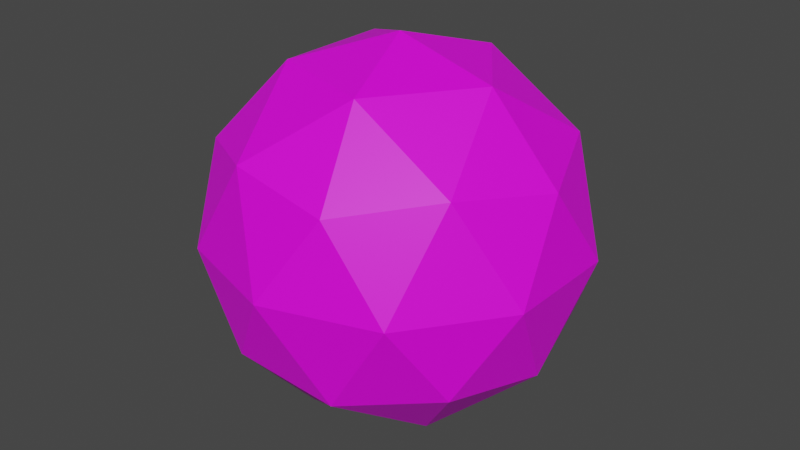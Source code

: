 # Source: GravityBullet.blend  (saved by Blender 3.5.10; exported with 4.5.12 LTS)
import bpy
from mathutils import Matrix  # noqa: F401  (used for matrix-valued properties, if any)

bpy.ops.wm.read_factory_settings(use_empty=True)
scene = bpy.context.scene
scene.name = 'Scene'

# ---- collections
col_collection = bpy.data.collections.new('Collection'); scene.collection.children.link(col_collection)

# ---- images (referenced by path relative to the original .blend; pixels are not part of the script)
import os
ASSET_DIR = os.environ.get("B2B_ASSET_DIR", "")  # directory of the original .blend (textures are referenced by path, not embedded)
HERE = os.path.dirname(os.path.abspath(__file__))  # packed textures are extracted next to this script under _unpacked/

def load_image(name, relpath, width, height, colorspace="sRGB"):
    """Load a texture the original file referenced (path relative to the .blend, or extracted next to this script)."""
    p = next((c for c in (os.path.join(HERE, relpath), os.path.join(ASSET_DIR, relpath)) if relpath and os.path.exists(c)), "")
    if p:
        img = bpy.data.images.load(p, check_existing=True)
        img.name = name
    else:  # same state as the original file: an image datablock whose file is absent (Cycles renders it pink)
        img = bpy.data.images.new(name, width, height)
        img.source = "FILE"
        img.filepath = "//" + (relpath or name)
    img.colorspace_settings.name = colorspace
    return img
img_dungeons_2_texture_01_a_png = load_image('Dungeons_2_Texture_01_A.png', 'Dungeons_2_Texture_01_A.png', 1024, 1024, 'sRGB')

# ---- materials (node trees are filled in below, after node groups)
mat_material_001 = bpy.data.materials.new('Material.001')
mat_material_001.use_transparent_shadow = False

# ---- material node trees
mat_material_001.use_nodes = True; mat_material_001.node_tree.nodes.clear()
_N = mat_material_001.node_tree.nodes; _L = mat_material_001.node_tree.links
n0 = _N.new('ShaderNodeBsdfPrincipled'); n0.name = 'Principled BSDF'; n0.location = (10, 300)
n0.distribution = 'GGX'
n0.subsurface_method = 'RANDOM_WALK_SKIN'
n0.inputs[3].default_value = 1.45
n0.inputs[27].default_value = (0.0, 0.0, 0.0, 1.0)
n0.inputs[28].default_value = 1.0
n1 = _N.new('ShaderNodeOutputMaterial'); n1.name = 'Material Output'; n1.location = (300, 300)
n2 = _N.new('ShaderNodeTexImage'); n2.name = 'Image Texture'; n2.location = (-333, 137)
n2.image = img_dungeons_2_texture_01_a_png
_L.new(n0.outputs[0], n1.inputs[0])
_L.new(n2.outputs[0], n0.inputs[0])
n1.is_active_output = True

# ---- world
world_world = bpy.data.worlds.new('World'); scene.world = world_world
world_world.use_nodes = True; world_world.node_tree.nodes.clear()
_N = world_world.node_tree.nodes; _L = world_world.node_tree.links
n0 = _N.new('ShaderNodeOutputWorld'); n0.name = 'World Output'; n0.location = (300, 300)
n1 = _N.new('ShaderNodeBackground'); n1.name = 'Background'; n1.location = (10, 300)
n1.inputs[0].default_value = (0.05088, 0.05088, 0.05088, 1.0)
_L.new(n1.outputs[0], n0.inputs[0])
n0.is_active_output = True
world_world.color = (0.05088, 0.05088, 0.05088)
world_world.use_sun_shadow = False
world_world.sun_shadow_jitter_overblur = 0.0

# ---- meshes
me_icosphere = bpy.data.meshes.new('Icosphere')
me_icosphere.from_pydata([(0.0, 0.0, -1.0), (0.7236, -0.5257, -0.4472), (-0.2764, -0.8506, -0.4472), (-0.8944, 0.0, -0.4472), (-0.2764, 0.8506, -0.4472), (0.7236, 0.5257, -0.4472), (0.2764, -0.8506, 0.4472), (-0.7236, -0.5257, 0.4472), (-0.7236, 0.5257, 0.4472), (0.2764, 0.8506, 0.4472), (0.8944, 0.0, 0.4472), (0.0, 0.0, 1.0), (-0.1625, -0.5, -0.8507), (0.4253, -0.309, -0.8507), (0.2629, -0.809, -0.5257), (0.8506, 0.0, -0.5257), (0.4253, 0.309, -0.8507), (-0.5257, 0.0, -0.8507), (-0.6882, -0.5, -0.5257), (-0.1625, 0.5, -0.8507), (-0.6882, 0.5, -0.5257), (0.2629, 0.809, -0.5257), (0.9511, -0.309, 0.0), (0.9511, 0.309, 0.0), (0.0, -1.0, 0.0), (0.5878, -0.809, 0.0), (-0.9511, -0.309, 0.0), (-0.5878, -0.809, 0.0), (-0.5878, 0.809, 0.0), (-0.9511, 0.309, 0.0), (0.5878, 0.809, 0.0), (0.0, 1.0, 0.0), (0.6882, -0.5, 0.5257), (-0.2629, -0.809, 0.5257), (-0.8506, 0.0, 0.5257), (-0.2629, 0.809, 0.5257), (0.6882, 0.5, 0.5257), (0.1625, -0.5, 0.8507), (0.5257, 0.0, 0.8507), (-0.4253, -0.309, 0.8507), (-0.4253, 0.309, 0.8507), (0.1625, 0.5, 0.8507)], [], [(0, 13, 12), (1, 13, 15), (0, 12, 17), (0, 17, 19), (0, 19, 16), (1, 15, 22), (2, 14, 24), (3, 18, 26), (4, 20, 28), (5, 21, 30), (1, 22, 25), (2, 24, 27), (3, 26, 29), (4, 28, 31), (5, 30, 23), (6, 32, 37), (7, 33, 39), (8, 34, 40), (9, 35, 41), (10, 36, 38), (38, 41, 11), (38, 36, 41), (36, 9, 41), (41, 40, 11), (41, 35, 40), (35, 8, 40), (40, 39, 11), (40, 34, 39), (34, 7, 39), (39, 37, 11), (39, 33, 37), (33, 6, 37), (37, 38, 11), (37, 32, 38), (32, 10, 38), (23, 36, 10), (23, 30, 36), (30, 9, 36), (31, 35, 9), (31, 28, 35), (28, 8, 35), (29, 34, 8), (29, 26, 34), (26, 7, 34), (27, 33, 7), (27, 24, 33), (24, 6, 33), (25, 32, 6), (25, 22, 32), (22, 10, 32), (30, 31, 9), (30, 21, 31), (21, 4, 31), (28, 29, 8), (28, 20, 29), (20, 3, 29), (26, 27, 7), (26, 18, 27), (18, 2, 27), (24, 25, 6), (24, 14, 25), (14, 1, 25), (22, 23, 10), (22, 15, 23), (15, 5, 23), (16, 21, 5), (16, 19, 21), (19, 4, 21), (19, 20, 4), (19, 17, 20), (17, 3, 20), (17, 18, 3), (17, 12, 18), (12, 2, 18), (15, 16, 5), (15, 13, 16), (13, 0, 16), (12, 14, 2), (12, 13, 14), (13, 1, 14)])
_uv = me_icosphere.uv_layers.new(name='UVMap')
_uv.uv.foreach_set('vector', [0.4042, 0.02628, 0.4045, 0.02667, 0.404, 0.02667, 0.4047, 0.02705, 0.4049, 0.02667, 0.4051, 0.02705, 0.4078, 0.02628, 0.408, 0.02667, 0.4076, 0.02667, 0.4069, 0.02628, 0.4071, 0.02667, 0.4067, 0.02667, 0.406, 0.02628, 0.4062, 0.02667, 0.4058, 0.02667, 0.4047, 0.02705, 0.4051, 0.02705, 0.4049, 0.02744, 0.4038, 0.02705, 0.4042, 0.02705, 0.404, 0.02744, 0.4074, 0.02705, 0.4078, 0.02705, 0.4076, 0.02744, 0.4065, 0.02705, 0.4069, 0.02705, 0.4067, 0.02744, 0.4056, 0.02705, 0.406, 0.02705, 0.4058, 0.02744, 0.4047, 0.02705, 0.4049, 0.02744, 0.4045, 0.02744, 0.4038, 0.02705, 0.404, 0.02744, 0.4036, 0.02744, 0.4074, 0.02705, 0.4076, 0.02744, 0.4071, 0.02744, 0.4065, 0.02705, 0.4067, 0.02744, 0.4062, 0.02744, 0.4056, 0.02705, 0.4058, 0.02744, 0.4054, 0.02744, 0.4042, 0.02782, 0.4047, 0.02782, 0.4045, 0.02821, 0.4034, 0.02782, 0.4038, 0.02782, 0.4036, 0.02821, 0.4069, 0.02782, 0.4074, 0.02782, 0.4071, 0.02821, 0.406, 0.02782, 0.4065, 0.02782, 0.4062, 0.02821, 0.4051, 0.02782, 0.4056, 0.02782, 0.4054, 0.02821, 0.4054, 0.02821, 0.4058, 0.02821, 0.4056, 0.02859, 0.4054, 0.02821, 0.4056, 0.02782, 0.4058, 0.02821, 0.4056, 0.02782, 0.406, 0.02782, 0.4058, 0.02821, 0.4062, 0.02821, 0.4067, 0.02821, 0.4065, 0.02859, 0.4062, 0.02821, 0.4065, 0.02782, 0.4067, 0.02821, 0.4065, 0.02782, 0.4069, 0.02782, 0.4067, 0.02821, 0.4071, 0.02821, 0.4076, 0.02821, 0.4074, 0.02859, 0.4071, 0.02821, 0.4074, 0.02782, 0.4076, 0.02821, 0.4074, 0.02782, 0.4078, 0.02782, 0.4076, 0.02821, 0.4036, 0.02821, 0.404, 0.02821, 0.4038, 0.02859, 0.4036, 0.02821, 0.4038, 0.02782, 0.404, 0.02821, 0.4038, 0.02782, 0.4042, 0.02782, 0.404, 0.02821, 0.4045, 0.02821, 0.4049, 0.02821, 0.4047, 0.02859, 0.4045, 0.02821, 0.4047, 0.02782, 0.4049, 0.02821, 0.4047, 0.02782, 0.4051, 0.02782, 0.4049, 0.02821, 0.4054, 0.02744, 0.4056, 0.02782, 0.4051, 0.02782, 0.4054, 0.02744, 0.4058, 0.02744, 0.4056, 0.02782, 0.4058, 0.02744, 0.406, 0.02782, 0.4056, 0.02782, 0.4062, 0.02744, 0.4065, 0.02782, 0.406, 0.02782, 0.4062, 0.02744, 0.4067, 0.02744, 0.4065, 0.02782, 0.4067, 0.02744, 0.4069, 0.02782, 0.4065, 0.02782, 0.4071, 0.02744, 0.4074, 0.02782, 0.4069, 0.02782, 0.4071, 0.02744, 0.4076, 0.02744, 0.4074, 0.02782, 0.4076, 0.02744, 0.4078, 0.02782, 0.4074, 0.02782, 0.4036, 0.02744, 0.4038, 0.02782, 0.4034, 0.02782, 0.4036, 0.02744, 0.404, 0.02744, 0.4038, 0.02782, 0.404, 0.02744, 0.4042, 0.02782, 0.4038, 0.02782, 0.4045, 0.02744, 0.4047, 0.02782, 0.4042, 0.02782, 0.4045, 0.02744, 0.4049, 0.02744, 0.4047, 0.02782, 0.4049, 0.02744, 0.4051, 0.02782, 0.4047, 0.02782, 0.4058, 0.02744, 0.4062, 0.02744, 0.406, 0.02782, 0.4058, 0.02744, 0.406, 0.02705, 0.4062, 0.02744, 0.406, 0.02705, 0.4065, 0.02705, 0.4062, 0.02744, 0.4067, 0.02744, 0.4071, 0.02744, 0.4069, 0.02782, 0.4067, 0.02744, 0.4069, 0.02705, 0.4071, 0.02744, 0.4069, 0.02705, 0.4074, 0.02705, 0.4071, 0.02744, 0.4076, 0.02744, 0.408, 0.02744, 0.4078, 0.02782, 0.4076, 0.02744, 0.4078, 0.02705, 0.408, 0.02744, 0.4078, 0.02705, 0.4082, 0.02705, 0.408, 0.02744, 0.404, 0.02744, 0.4045, 0.02744, 0.4042, 0.02782, 0.404, 0.02744, 0.4042, 0.02705, 0.4045, 0.02744, 0.4042, 0.02705, 0.4047, 0.02705, 0.4045, 0.02744, 0.4049, 0.02744, 0.4054, 0.02744, 0.4051, 0.02782, 0.4049, 0.02744, 0.4051, 0.02705, 0.4054, 0.02744, 0.4051, 0.02705, 0.4056, 0.02705, 0.4054, 0.02744, 0.4058, 0.02667, 0.406, 0.02705, 0.4056, 0.02705, 0.4058, 0.02667, 0.4062, 0.02667, 0.406, 0.02705, 0.4062, 0.02667, 0.4065, 0.02705, 0.406, 0.02705, 0.4067, 0.02667, 0.4069, 0.02705, 0.4065, 0.02705, 0.4067, 0.02667, 0.4071, 0.02667, 0.4069, 0.02705, 0.4071, 0.02667, 0.4074, 0.02705, 0.4069, 0.02705, 0.4076, 0.02667, 0.4078, 0.02705, 0.4074, 0.02705, 0.4076, 0.02667, 0.408, 0.02667, 0.4078, 0.02705, 0.408, 0.02667, 0.4082, 0.02705, 0.4078, 0.02705, 0.4051, 0.02705, 0.4054, 0.02667, 0.4056, 0.02705, 0.4051, 0.02705, 0.4049, 0.02667, 0.4054, 0.02667, 0.4049, 0.02667, 0.4051, 0.02628, 0.4054, 0.02667, 0.404, 0.02667, 0.4042, 0.02705, 0.4038, 0.02705, 0.404, 0.02667, 0.4045, 0.02667, 0.4042, 0.02705, 0.4045, 0.02667, 0.4047, 0.02705, 0.4042, 0.02705])
me_icosphere.materials.append(mat_material_001)
me_icosphere.update()

# ---- objects
ob_icosphere = bpy.data.objects.new('Icosphere', me_icosphere)

# ---- transforms, parenting, visibility, modifiers, constraints
ob_icosphere.location = (0.0, 0.0, 0.0)
ob_icosphere.scale = (0.4449, 0.4449, 0.4449)

# ---- collection membership
col_collection.objects.link(ob_icosphere)

# ---- scene / render settings (as saved in the file)
scene.frame_start = 1; scene.frame_end = 250; scene.frame_set(1)
scene.render.engine = 'BLENDER_EEVEE_NEXT'
scene.cycles.sampling_pattern = 'TABULATED_SOBOL'
scene.cycles.use_light_tree = False
scene.view_settings.view_transform = 'Filmic'
bpy.context.view_layer.update()

# ---- added for rendering (the .blend has no active camera and no usable light): camera, sun
cam_auto = bpy.data.cameras.new('AutoCamera')
cam_auto.lens = 50.0
cam_auto.sensor_width = 36.0
cam_auto.clip_end = 1000.0
ob_auto_camera = bpy.data.objects.new('AutoCamera', cam_auto)
scene.collection.objects.link(ob_auto_camera)
ob_auto_camera.location = (1.40301, -1.68362, 1.12241)
ob_auto_camera.rotation_euler = (1.09748, -7.21219e-08, 0.694738)
scene.camera = ob_auto_camera
light_auto_sun = bpy.data.lights.new('AutoSun', 'SUN')
light_auto_sun.energy = 3.0
light_auto_sun.angle = 0.0523599
ob_auto_sun = bpy.data.objects.new('AutoSun', light_auto_sun)
scene.collection.objects.link(ob_auto_sun)
ob_auto_sun.rotation_euler = (0.872665, 0.174533, 0.523599)
bpy.context.view_layer.update()
